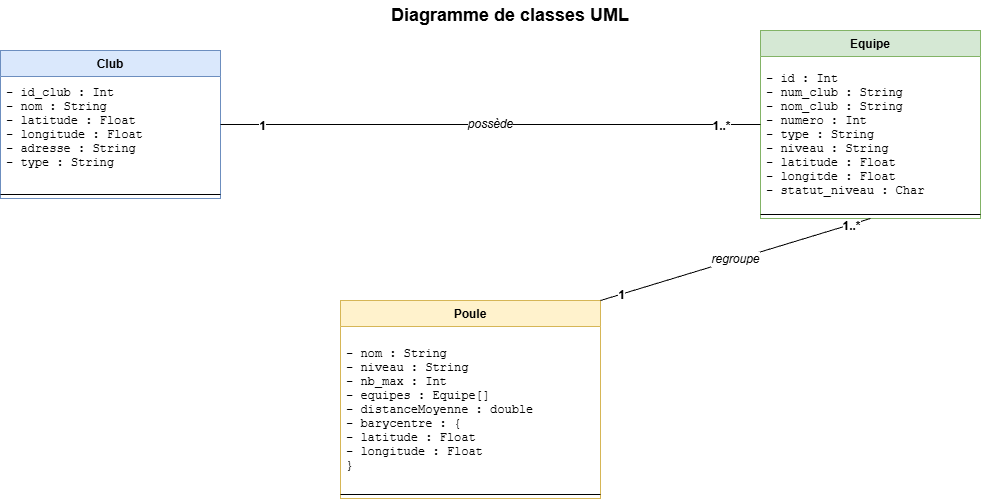

The diagram above was exported from draw.io. Its source (the exported page's mxGraphModel, read from the mxfile embedded in the PNG):
<mxGraphModel dx="1201" dy="722" grid="1" gridSize="10" guides="1" tooltips="1" connect="1" arrows="1" fold="1" page="1" pageScale="1" pageWidth="1100" pageHeight="850" math="0" shadow="0">
  <root>
    <mxCell id="0" />
    <mxCell id="1" parent="0" />
    <mxCell id="club" parent="1" style="swimlane;fontStyle=1;align=center;verticalAlign=top;childLayout=stackLayout;horizontal=1;startSize=26;horizontalStack=0;resizeParent=1;resizeParentMax=0;horizontalStackResize=0;collapsible=1;swimlaneFillColor=#ffffff;fillColor=#dae8fc;strokeColor=#6c8ebf;" value="Club" vertex="1">
      <mxGeometry height="148" width="220" x="40" y="60" as="geometry" />
    </mxCell>
    <mxCell id="club_attrs" parent="club" style="text;strokeColor=none;fillColor=none;align=left;verticalAlign=middle;spacingLeft=4;spacingRight=4;overflow=hidden;rotatable=0;points=[[0,0.5],[1,0.5]];portConstraint=eastwest;fontSize=12;fontFamily=Courier New;" value="- id_club : Int&#10;- nom : String&#10;- latitude : Float&#10;- longitude : Float&#10;- adresse : String&#10;- type : String&#10;" vertex="1">
      <mxGeometry height="114" width="220" y="26" as="geometry" />
    </mxCell>
    <mxCell id="club_sep" parent="club" style="line;strokeWidth=1;fillColor=none;align=left;verticalAlign=middle;spacingTop=-1;spacingLeft=3;spacingRight=3;rotatable=0;labelPosition=right;points=[];portConstraint=eastwest;" value="" vertex="1">
      <mxGeometry height="8" width="220" y="140" as="geometry" />
    </mxCell>
    <mxCell id="equipe" parent="1" style="swimlane;fontStyle=1;align=center;verticalAlign=top;childLayout=stackLayout;horizontal=1;startSize=26;horizontalStack=0;resizeParent=1;resizeParentMax=0;horizontalStackResize=0;collapsible=1;swimlaneFillColor=#ffffff;fillColor=#d5e8d4;strokeColor=#82b366;" value="Equipe" vertex="1">
      <mxGeometry height="188" width="220" x="800" y="40" as="geometry" />
    </mxCell>
    <mxCell id="equipe_attrs" parent="equipe" style="text;strokeColor=none;fillColor=none;align=left;verticalAlign=middle;spacingLeft=4;spacingRight=4;overflow=hidden;rotatable=0;points=[[0,0.5],[1,0.5]];portConstraint=eastwest;fontSize=12;fontFamily=Courier New;" value="- id : Int&#10;- num_club : String&#10;- nom_club : String&#10;- numero : Int&#10;- type : String&#10;- niveau : String&#10;- latitude : Float&#10;- longitde : Float&#10;- statut_niveau : Char" vertex="1">
      <mxGeometry height="154" width="220" y="26" as="geometry" />
    </mxCell>
    <mxCell id="equipe_sep" parent="equipe" style="line;strokeWidth=1;fillColor=none;align=left;verticalAlign=middle;spacingTop=-1;spacingLeft=3;spacingRight=3;rotatable=0;labelPosition=right;points=[];portConstraint=eastwest;" value="" vertex="1">
      <mxGeometry height="8" width="220" y="180" as="geometry" />
    </mxCell>
    <mxCell id="poule" parent="1" style="swimlane;fontStyle=1;align=center;verticalAlign=top;childLayout=stackLayout;horizontal=1;startSize=26;horizontalStack=0;resizeParent=1;resizeParentMax=0;horizontalStackResize=0;collapsible=1;swimlaneFillColor=#ffffff;fillColor=#fff2cc;strokeColor=#d6b656;" value="Poule" vertex="1">
      <mxGeometry height="198" width="260" x="380" y="310" as="geometry" />
    </mxCell>
    <mxCell id="poule_attrs" parent="poule" style="text;strokeColor=none;fillColor=none;align=left;verticalAlign=middle;spacingLeft=4;spacingRight=4;overflow=hidden;rotatable=0;points=[[0,0.5],[1,0.5]];portConstraint=eastwest;fontSize=12;fontFamily=Courier New;" value="- nom : String&#10;- niveau : String&#10;- nb_max : Int&#10;- equipes : Equipe[]&#10;- distanceMoyenne : double&#10;- barycentre : {&#10;- latitude : Float&#10;- longitude : Float&#10;}" vertex="1">
      <mxGeometry height="164" width="260" y="26" as="geometry" />
    </mxCell>
    <mxCell id="poule_sep" parent="poule" style="line;strokeWidth=1;fillColor=none;align=left;verticalAlign=middle;spacingTop=-1;spacingLeft=3;spacingRight=3;rotatable=0;labelPosition=right;points=[];portConstraint=eastwest;" value="" vertex="1">
      <mxGeometry height="8" width="260" y="190" as="geometry" />
    </mxCell>
    <mxCell id="assoc_club_equipe" edge="1" parent="1" source="club" style="endArrow=none;html=1;rounded=0;fontSize=12;fontStyle=2;exitX=1;exitY=0.5;exitDx=0;exitDy=0;entryX=0;entryY=0.5;entryDx=0;entryDy=0;" target="equipe" value="possède">
      <mxGeometry relative="1" as="geometry" />
    </mxCell>
    <mxCell id="mult_club" connectable="0" parent="assoc_club_equipe" style="edgeLabel;html=1;align=center;verticalAlign=middle;resizable=0;points=[];fontSize=12;fontStyle=1;" value="1" vertex="1">
      <mxGeometry relative="1" x="-0.85" y="-1" as="geometry">
        <mxPoint as="offset" />
      </mxGeometry>
    </mxCell>
    <mxCell id="mult_equipe" connectable="0" parent="assoc_club_equipe" style="edgeLabel;html=1;align=center;verticalAlign=middle;resizable=0;points=[];fontSize=12;fontStyle=1;" value="1..*" vertex="1">
      <mxGeometry relative="1" x="0.85" y="-1" as="geometry">
        <mxPoint as="offset" />
      </mxGeometry>
    </mxCell>
    <mxCell id="assoc_poule_equipe" edge="1" parent="1" source="poule" style="endArrow=none;html=1;rounded=0;fontSize=12;fontStyle=2;exitX=1;exitY=0;exitDx=0;exitDy=0;entryX=0.5;entryY=1;entryDx=0;entryDy=0;" target="equipe" value="regroupe">
      <mxGeometry relative="1" as="geometry" />
    </mxCell>
    <mxCell id="mult_poule" connectable="0" parent="assoc_poule_equipe" style="edgeLabel;html=1;align=center;verticalAlign=middle;resizable=0;points=[];fontSize=12;fontStyle=1;" value="1" vertex="1">
      <mxGeometry relative="1" x="-0.85" y="-1" as="geometry">
        <mxPoint as="offset" />
      </mxGeometry>
    </mxCell>
    <mxCell id="mult_equipe2" connectable="0" parent="assoc_poule_equipe" style="edgeLabel;html=1;align=center;verticalAlign=middle;resizable=0;points=[];fontSize=12;fontStyle=1;" value="1..*" vertex="1">
      <mxGeometry relative="1" x="0.85" y="-1" as="geometry">
        <mxPoint as="offset" />
      </mxGeometry>
    </mxCell>
    <mxCell id="titre" parent="1" style="text;html=1;strokeColor=none;fillColor=none;align=center;verticalAlign=middle;whiteSpace=wrap;rounded=0;fontSize=18;fontStyle=1;" value="Diagramme de classes UML" vertex="1">
      <mxGeometry height="30" width="300" x="400" y="10" as="geometry" />
    </mxCell>
  </root>
</mxGraphModel>